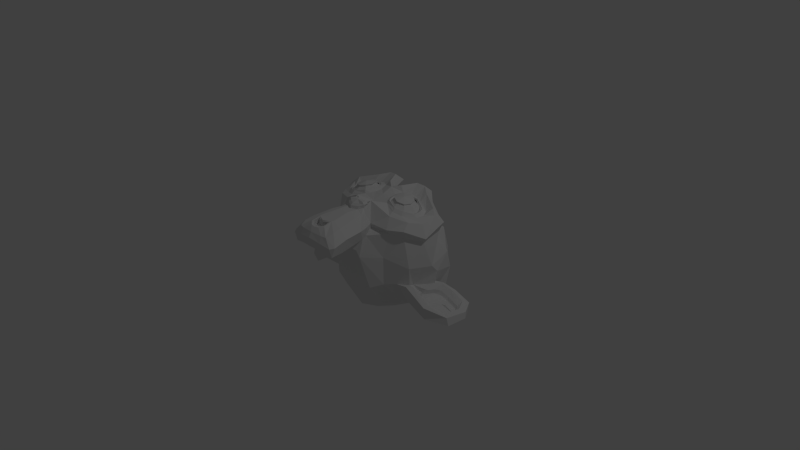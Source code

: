 # Source: monkey_with_bones_y_up.blend  (saved by Blender 2.69.0; exported with 4.5.12 LTS)
import bpy
from mathutils import Matrix  # noqa: F401  (used for matrix-valued properties, if any)

bpy.ops.wm.read_factory_settings(use_empty=True)
scene = bpy.context.scene
scene.name = 'Scene'

# ---- collections
col_collection_1 = bpy.data.collections.new('Collection 1'); scene.collection.children.link(col_collection_1)

# ---- world
world_world = bpy.data.worlds.new('World'); scene.world = world_world
world_world.color = (0.05088, 0.05088, 0.05088)
world_world.use_sun_shadow = False
world_world.sun_shadow_jitter_overblur = 0.0
world_world.cycles.sampling_method = 'MANUAL'
world_world.cycles.sample_map_resolution = 256

# ---- cameras
cam_camera = bpy.data.cameras.new('Camera')
cam_camera.clip_end = 100.0
cam_camera.lens = 35.0
cam_camera.sensor_width = 32.0
cam_camera.sensor_height = 18.0
cam_camera.ortho_scale = 7.314
cam_camera.dof.focus_distance = 0.0
cam_camera.dof.aperture_fstop = 128.0

# ---- lights
light_lamp = bpy.data.lights.new('Lamp', 'POINT')
light_lamp.transmission_factor = 0.0
light_lamp.cutoff_distance = 30.0
light_lamp.energy = 100.0
light_lamp.shadow_buffer_clip_start = 1.001
light_lamp.shadow_soft_size = 0.1
light_lamp.shadow_maximum_resolution = 0.006
light_lamp.use_absolute_resolution = True
light_lamp.cycles.use_multiple_importance_sampling = False

# ---- meshes
me_suzanne = bpy.data.meshes.new('Suzanne')
me_suzanne.from_pydata([(0.4375, 0.1367, 0.7942), (-0.4375, 0.1367, 0.7942), (0.5, 0.06643, 0.7161), (-0.5, 0.06643, 0.7161), (0.5469, 0.02737, 0.6067), (-0.5469, 0.02737, 0.6067), (0.3516, -0.05076, 0.6458), (-0.3516, -0.05076, 0.6458), (0.3516, 0.003932, 0.7473), (-0.3516, 0.003932, 0.7473), (0.3516, 0.1055, 0.8098), (-0.3516, 0.1055, 0.8098), (0.2734, 0.1367, 0.8255), (-0.2734, 0.1367, 0.8255), (0.2031, 0.06643, 0.7708), (-0.2031, 0.06643, 0.7708), (0.1562, 0.02737, 0.677), (-0.1562, 0.02737, 0.677), (0.07812, 0.2149, 0.6848), (-0.07812, 0.2149, 0.6848), (0.1406, 0.2149, 0.7708), (-0.1406, 0.2149, 0.7708), (0.2422, 0.2149, 0.8255), (-0.2422, 0.2149, 0.8255), (0.2734, 0.3008, 0.8255), (-0.2734, 0.3008, 0.8255), (0.2031, 0.3633, 0.7708), (-0.2031, 0.3633, 0.7708), (0.1562, 0.4102, 0.677), (-0.1562, 0.4102, 0.677), (0.3516, 0.4883, 0.6458), (-0.3516, 0.4883, 0.6458), (0.3516, 0.4258, 0.7473), (-0.3516, 0.4258, 0.7473), (0.3516, 0.3321, 0.8098), (-0.3516, 0.3321, 0.8098), (0.4375, 0.3008, 0.7942), (-0.4375, 0.3008, 0.7942), (0.5, 0.3633, 0.7161), (-0.5, 0.3633, 0.7161), (0.5469, 0.4102, 0.6067), (-0.5469, 0.4102, 0.6067), (0.625, 0.2149, 0.5911), (-0.625, 0.2149, 0.5911), (0.5625, 0.2149, 0.7005), (-0.5625, 0.2149, 0.7005), (0.4688, 0.2149, 0.7864), (-0.4688, 0.2149, 0.7864), (0.4766, 0.2149, 0.802), (-0.4766, 0.2149, 0.802), (0.4453, 0.3086, 0.8098), (-0.4453, 0.3086, 0.8098), (0.3516, 0.3477, 0.8333), (-0.3516, 0.3477, 0.8333), (0.2656, 0.3086, 0.8489), (-0.2656, 0.3086, 0.8489), (0.2266, 0.2149, 0.8489), (-0.2266, 0.2149, 0.8489), (0.2656, 0.1289, 0.8489), (-0.2656, 0.1289, 0.8489), (0.3516, 0.2149, 0.8567), (-0.3516, 0.2149, 0.8567), (0.3516, 0.08987, 0.8333), (-0.3516, 0.08987, 0.8333), (0.4453, 0.1289, 0.8098), (-0.4453, 0.1289, 0.8098), (-8.683e-17, 0.4024, 0.7708), (-8.683e-17, 0.3242, 0.8489), (-8.683e-17, -0.707, 0.763), (-8.683e-17, -0.3476, 0.8098), (-8.683e-17, -0.2148, 0.8255), (-8.683e-17, -0.8008, 0.7473), (-8.683e-17, 0.3789, 0.6302), (-8.683e-17, 0.543, 0.5989), (-8.683e-17, 0.8711, -0.5183), (-8.683e-17, 0.5352, -0.823), (-8.683e-17, 0.04299, -0.7995), (-8.683e-17, -0.4101, -0.323), (0.2031, -0.2148, 0.5911), (-0.2031, -0.2148, 0.5911), (0.3125, -0.4648, 0.5989), (-0.3125, -0.4648, 0.5989), (0.3516, -0.7226, 0.5989), (-0.3516, -0.7226, 0.5989), (0.3672, -0.9179, 0.5598), (-0.3672, -0.9179, 0.5598), (0.3281, -0.9726, 0.552), (-0.3281, -0.9726, 0.552), (0.1797, -0.9961, 0.5833), (-0.1797, -0.9961, 0.5833), (-8.683e-17, -1.012, 0.6067), (0.4375, -0.1679, 0.5598), (-0.4375, -0.1679, 0.5598), (0.6328, -0.06638, 0.5677), (-0.6328, -0.06638, 0.5677), (0.8281, 0.1211, 0.4739), (-0.8281, 0.1211, 0.4739), (0.8594, 0.4024, 0.6223), (-0.8594, 0.4024, 0.6223), (0.7109, 0.4571, 0.6536), (-0.7109, 0.4571, 0.6536), (0.4922, 0.5742, 0.7161), (-0.4922, 0.5742, 0.7161), (0.3203, 0.7305, 0.763), (-0.3203, 0.7305, 0.763), (0.1562, 0.6914, 0.7864), (-0.1562, 0.6914, 0.7864), (0.0625, 0.4649, 0.7786), (-0.0625, 0.4649, 0.7786), (0.1641, 0.3867, 0.802), (-0.1641, 0.3867, 0.802), (0.125, 0.2774, 0.7942), (-0.125, 0.2774, 0.7942), (0.2031, 0.06643, 0.7708), (-0.2031, 0.06643, 0.7708), (0.375, -0.01169, 0.7317), (-0.375, -0.01169, 0.7317), (0.4922, 0.03518, 0.7005), (-0.4922, 0.03518, 0.7005), (0.625, 0.1602, 0.677), (-0.625, 0.1602, 0.677), (0.6406, 0.2696, 0.677), (-0.6406, 0.2696, 0.677), (0.6016, 0.3477, 0.6927), (-0.6016, 0.3477, 0.6927), (0.4297, 0.4102, 0.7473), (-0.4297, 0.4102, 0.7473), (0.25, 0.4414, 0.7864), (-0.25, 0.4414, 0.7864), (-8.683e-17, -0.7929, 0.763), (0.1094, -0.7461, 0.763), (-0.1094, -0.7461, 0.763), (0.1172, -0.8633, 0.7395), (-0.1172, -0.8633, 0.7395), (0.0625, -0.9101, 0.7239), (-0.0625, -0.9101, 0.7239), (-8.683e-17, -0.9179, 0.7161), (-8.683e-17, -0.2226, 0.7786), (-8.683e-17, -0.1679, 0.7708), (0.1016, -0.1758, 0.7708), (-0.1016, -0.1758, 0.7708), (0.125, -0.2539, 0.7786), (-0.125, -0.2539, 0.7786), (0.08594, -0.3164, 0.7708), (-0.08594, -0.3164, 0.7708), (0.3984, -0.07419, 0.7005), (-0.3984, -0.07419, 0.7005), (0.6172, 0.02737, 0.6536), (-0.6172, 0.02737, 0.6536), (0.7266, 0.1758, 0.6302), (-0.7266, 0.1758, 0.6302), (0.7422, 0.3477, 0.6848), (-0.7422, 0.3477, 0.6848), (0.6875, 0.3867, 0.7552), (-0.6875, 0.3867, 0.7552), (0.4375, 0.5196, 0.8255), (-0.4375, 0.5196, 0.8255), (0.3125, 0.6133, 0.8645), (-0.3125, 0.6133, 0.8645), (0.2031, 0.5899, 0.8802), (-0.2031, 0.5899, 0.8802), (0.1016, 0.4024, 0.8723), (-0.1016, 0.4024, 0.8723), (0.125, -0.1289, 0.8411), (-0.125, -0.1289, 0.8411), (0.2109, -0.4726, 0.7395), (-0.2109, -0.4726, 0.7395), (0.25, -0.7304, 0.7161), (-0.25, -0.7304, 0.7161), (0.2656, -0.8476, 0.6927), (-0.2656, -0.8476, 0.6927), (0.2344, -0.9414, 0.6614), (-0.2344, -0.9414, 0.6614), (0.1641, -0.957, 0.6614), (-0.1641, -0.957, 0.6614), (-8.683e-17, -0.9726, 0.6692), (-8.683e-17, 0.01956, 0.7552), (-8.683e-17, 0.1836, 0.7942), (0.3281, 0.4492, 0.7708), (-0.3281, 0.4492, 0.7708), (0.1641, 0.1133, 0.7786), (-0.1641, 0.1133, 0.7786), (0.1328, 0.1836, 0.7864), (-0.1328, 0.1836, 0.7864), (0.1172, -0.7148, 0.763), (-0.1172, -0.7148, 0.763), (0.07812, -0.4726, 0.7786), (-0.07812, -0.4726, 0.7786), (-8.683e-17, -0.4726, 0.7786), (-8.683e-17, -0.3554, 0.7708), (0.09375, -0.3008, 0.8098), (-0.09375, -0.3008, 0.8098), (0.1328, -0.2539, 0.8255), (-0.1328, -0.2539, 0.8255), (0.1094, -0.1601, 0.8098), (-0.1094, -0.1601, 0.8098), (0.03906, -0.1523, 0.8098), (-0.03906, -0.1523, 0.8098), (-8.683e-17, -0.2304, 0.8567), (0.04688, -0.1758, 0.8411), (-0.04688, -0.1758, 0.8411), (0.09375, -0.1836, 0.8411), (-0.09375, -0.1836, 0.8411), (0.1094, -0.2539, 0.8567), (-0.1094, -0.2539, 0.8567), (0.07812, -0.2773, 0.8333), (-0.07812, -0.2773, 0.8333), (-8.683e-17, -0.3164, 0.8333), (0.2578, -0.3398, 0.5833), (-0.2578, -0.3398, 0.5833), (0.1641, -0.2695, 0.7395), (-0.1641, -0.2695, 0.7395), (0.1797, -0.3398, 0.7395), (-0.1797, -0.3398, 0.7395), (0.2344, -0.2773, 0.5833), (-0.2344, -0.2773, 0.5833), (-8.683e-17, -0.9023, 0.7161), (0.04688, -0.8945, 0.7161), (-0.04688, -0.8945, 0.7161), (0.09375, -0.8476, 0.7395), (-0.09375, -0.8476, 0.7395), (0.09375, -0.7695, 0.7552), (-0.09375, -0.7695, 0.7552), (-8.683e-17, -0.8086, 0.6848), (0.09375, -0.7773, 0.6927), (-0.09375, -0.7773, 0.6927), (0.09375, -0.8398, 0.6692), (-0.09375, -0.8398, 0.6692), (0.04688, -0.8789, 0.6614), (-0.04688, -0.8789, 0.6614), (-8.683e-17, -0.8867, 0.6614), (0.1719, 0.1914, 0.8098), (-0.1719, 0.1914, 0.8098), (0.1875, 0.1289, 0.802), (-0.1875, 0.1289, 0.802), (0.3359, 0.4024, 0.7864), (-0.3359, 0.4024, 0.7864), (0.2734, 0.3946, 0.802), (-0.2734, 0.3946, 0.802), (0.4219, 0.3711, 0.802), (-0.4219, 0.3711, 0.802), (0.5625, 0.3242, 0.7239), (-0.5625, 0.3242, 0.7239), (0.5859, 0.2617, 0.7161), (-0.5859, 0.2617, 0.7161), (0.5781, 0.168, 0.7083), (-0.5781, 0.168, 0.7083), (0.4766, 0.07424, 0.7473), (-0.4766, 0.07424, 0.7473), (0.375, 0.03518, 0.7708), (-0.375, 0.03518, 0.7708), (0.2266, 0.08206, 0.8098), (-0.2266, 0.08206, 0.8098), (0.1797, 0.2696, 0.8098), (-0.1797, 0.2696, 0.8098), (0.2109, 0.3477, 0.8098), (-0.2109, 0.3477, 0.8098), (0.2344, 0.3321, 0.7864), (-0.2344, 0.3321, 0.7864), (0.1953, 0.2696, 0.7864), (-0.1953, 0.2696, 0.7864), (0.2422, 0.09768, 0.7864), (-0.2422, 0.09768, 0.7864), (0.375, 0.05862, 0.7552), (-0.375, 0.05862, 0.7552), (0.4609, 0.08987, 0.7317), (-0.4609, 0.08987, 0.7317), (0.5469, 0.1836, 0.7005), (-0.5469, 0.1836, 0.7005), (0.5547, 0.2539, 0.7005), (-0.5547, 0.2539, 0.7005), (0.5312, 0.3086, 0.7083), (-0.5312, 0.3086, 0.7083), (0.4141, 0.3633, 0.7786), (-0.4141, 0.3633, 0.7786), (0.2812, 0.3711, 0.7942), (-0.2812, 0.3711, 0.7942), (0.3359, 0.3789, 0.7786), (-0.3359, 0.3789, 0.7786), (0.2031, 0.1446, 0.7786), (-0.2031, 0.1446, 0.7786), (0.1953, 0.1992, 0.7786), (-0.1953, 0.1992, 0.7786), (0.1094, 0.4336, 0.638), (-0.1094, 0.4336, 0.638), (0.1953, 0.6367, 0.6458), (-0.1953, 0.6367, 0.6458), (0.3359, 0.6602, 0.6223), (-0.3359, 0.6602, 0.6223), (0.4844, 0.5274, 0.5833), (-0.4844, 0.5274, 0.5833), (0.6797, 0.4258, 0.5208), (-0.6797, 0.4258, 0.5208), (0.7969, 0.3789, 0.4895), (-0.7969, 0.3789, 0.4895), (0.7734, 0.1367, 0.4036), (-0.7734, 0.1367, 0.4036), (0.6016, -0.02732, 0.4427), (-0.6016, -0.02732, 0.4427), (0.4375, -0.1211, 0.4973), (-0.4375, -0.1211, 0.4973), (-8.683e-17, 0.8711, 0.3177), (-8.683e-17, 0.9571, -0.04953), (-8.683e-17, -0.2226, -0.6433), (-8.683e-17, -0.4883, 0.2161), (-8.683e-17, -1.004, 0.4895), (-8.683e-17, -0.832, 0.3723), (-8.683e-17, -0.5976, 0.3489), (-8.683e-17, -0.5117, 0.3098), (0.8516, 0.2071, 0.08329), (-0.8516, 0.2071, 0.08329), (0.8594, 0.293, -0.01828), (-0.8594, 0.293, -0.01828), (0.7734, 0.2383, -0.4089), (-0.7734, 0.2383, -0.4089), (0.4609, 0.4102, -0.6745), (-0.4609, 0.4102, -0.6745), (0.7344, -0.07419, 0.09891), (-0.7344, -0.07419, 0.09891), (0.5938, -0.1523, -0.1355), (-0.5938, -0.1523, -0.1355), (0.6406, -0.03513, -0.4011), (-0.6406, -0.03513, -0.4011), (0.3359, 0.02737, -0.6355), (-0.3359, 0.02737, -0.6355), (0.2344, -0.3789, 0.4348), (-0.2344, -0.3789, 0.4348), (0.1797, -0.4414, 0.2864), (-0.1797, -0.4414, 0.2864), (0.2891, -0.7383, 0.4114), (-0.2891, -0.7383, 0.4114), (0.25, -0.5273, 0.4192), (-0.25, -0.5273, 0.4192), (0.3281, -0.9414, 0.427), (-0.3281, -0.9414, 0.427), (0.1406, -0.7851, 0.3958), (-0.1406, -0.7851, 0.3958), (0.125, -0.5664, 0.388), (-0.125, -0.5664, 0.388), (0.1641, -0.9726, 0.4661), (-0.1641, -0.9726, 0.4661), (0.2188, -0.3086, 0.4583), (-0.2188, -0.3086, 0.4583), (0.2109, -0.2539, 0.4973), (-0.2109, -0.2539, 0.4973), (0.2031, -0.1992, 0.5286), (-0.2031, -0.1992, 0.5286), (0.2109, -0.4179, 0.1927), (-0.2109, -0.4179, 0.1927), (0.2969, -0.3398, -0.237), (-0.2969, -0.3398, -0.237), (0.3438, -0.1758, -0.5105), (-0.3438, -0.1758, -0.5105), (0.4531, 0.8399, -0.3542), (-0.4531, 0.8399, -0.3542), (0.4531, 0.9024, -0.04171), (-0.4531, 0.9024, -0.04171), (0.4531, 0.8242, 0.263), (-0.4531, 0.8242, 0.263), (0.4609, 0.4961, 0.4583), (-0.4609, 0.4961, 0.4583), (0.7266, 0.3789, 0.3645), (-0.7266, 0.3789, 0.3645), (0.6328, 0.4258, 0.3098), (-0.6328, 0.4258, 0.3098), (0.6406, 0.6758, 0.08329), (-0.6406, 0.6758, 0.08329), (0.7969, 0.5352, 0.1536), (-0.7969, 0.5352, 0.1536), (0.7969, 0.5899, -0.08859), (-0.7969, 0.5899, -0.08859), (0.6406, 0.7227, -0.1667), (-0.6406, 0.7227, -0.1667), (0.6406, 0.6524, -0.4167), (-0.6406, 0.6524, -0.4167), (0.7969, 0.5117, -0.3308), (-0.7969, 0.5117, -0.3308), (0.6172, 0.3008, -0.5573), (-0.6172, 0.3008, -0.5573), (0.4844, -0.003881, -0.5183), (-0.4844, -0.003881, -0.5183), (0.8203, 0.3008, -0.1745), (-0.8203, 0.3008, -0.1745), (0.4062, -0.1992, 0.177), (-0.4062, -0.1992, 0.177), (0.4297, -0.2226, -0.1823), (-0.4297, -0.2226, -0.1823), (0.8906, 0.3789, -0.2058), (-0.8906, 0.3789, -0.2058), (0.7734, -0.1679, -0.0964), (-0.7734, -0.1679, -0.0964), (1.039, -0.1289, -0.2995), (-1.039, -0.1289, -0.2995), (1.281, 0.02737, -0.4011), (-1.281, 0.02737, -0.4011), (1.352, 0.293, -0.3933), (-1.352, 0.293, -0.3933), (1.234, 0.4805, -0.3933), (-1.234, 0.4805, -0.3933), (1.023, 0.4492, -0.2839), (-1.023, 0.4492, -0.2839), (1.016, 0.3867, -0.2605), (-1.016, 0.3867, -0.2605), (1.188, 0.4102, -0.362), (-1.188, 0.4102, -0.362), (1.266, 0.2617, -0.3777), (-1.266, 0.2617, -0.3777), (1.211, 0.05081, -0.3777), (-1.211, 0.05081, -0.3777), (1.031, -0.06638, -0.2761), (-1.031, -0.06638, -0.2761), (0.8281, -0.09763, -0.1042), (-0.8281, -0.09763, -0.1042), (0.9219, 0.3321, -0.1902), (-0.9219, 0.3321, -0.1902), (0.9453, 0.2774, -0.2605), (-0.9453, 0.2774, -0.2605), (0.8828, -0.05076, -0.1823), (-0.8828, -0.05076, -0.1823), (1.039, -0.02732, -0.3386), (-1.039, -0.02732, -0.3386), (1.188, 0.06643, -0.4167), (-1.188, 0.06643, -0.4167), (1.234, 0.2227, -0.4167), (-1.234, 0.2227, -0.4167), (1.172, 0.3321, -0.4089), (-1.172, 0.3321, -0.4089), (1.023, 0.3164, -0.3308), (-1.023, 0.3164, -0.3308), (0.8438, 0.2617, -0.1823), (-0.8438, 0.2617, -0.1823), (0.8359, 0.1446, -0.2448), (-0.8359, 0.1446, -0.2448), (0.7578, 0.06643, -0.2448), (-0.7578, 0.06643, -0.2448), (0.8203, 0.05862, -0.2448), (-0.8203, 0.05862, -0.2448), (0.8438, -0.01169, -0.2448), (-0.8438, -0.01169, -0.2448), (0.8125, -0.04294, -0.2448), (-0.8125, -0.04294, -0.2448), (0.7266, -0.02732, -0.04171), (-0.7266, -0.02732, -0.04171), (0.7188, -0.05076, -0.1433), (-0.7188, -0.05076, -0.1433), (0.7188, 0.01174, -0.1589), (-0.7188, 0.01174, -0.1589), (0.7969, 0.1758, -0.1823), (-0.7969, 0.1758, -0.1823), (0.8906, 0.2149, -0.237), (-0.8906, 0.2149, -0.237), (0.8906, 0.2071, -0.2917), (-0.8906, 0.2071, -0.2917), (0.8125, -0.04294, -0.2917), (-0.8125, -0.04294, -0.2917), (0.8516, -0.01169, -0.2917), (-0.8516, -0.01169, -0.2917), (0.8281, 0.05081, -0.2917), (-0.8281, 0.05081, -0.2917), (0.7656, 0.06643, -0.2917), (-0.7656, 0.06643, -0.2917), (0.8438, 0.1446, -0.2917), (-0.8438, 0.1446, -0.2917), (1.039, 0.3008, -0.3855), (-1.039, 0.3008, -0.3855), (1.188, 0.3164, -0.4558), (-1.188, 0.3164, -0.4558), (1.258, 0.2149, -0.4636), (-1.258, 0.2149, -0.4636), (1.211, 0.05862, -0.4558), (-1.211, 0.05862, -0.4558), (1.047, -0.02732, -0.3933), (-1.047, -0.02732, -0.3933), (0.8828, -0.04294, -0.237), (-0.8828, -0.04294, -0.237), (0.9531, 0.2617, -0.3152), (-0.9531, 0.2617, -0.3152), (0.8906, 0.08206, -0.2995), (-0.8906, 0.08206, -0.2995), (0.9375, 0.03518, -0.3073), (-0.9375, 0.03518, -0.3073), (1.0, 0.09768, -0.3386), (-1.0, 0.09768, -0.3386), (0.9609, 0.1446, -0.323), (-0.9609, 0.1446, -0.323), (1.016, 0.2071, -0.3464), (-1.016, 0.2071, -0.3464), (1.055, 0.1602, -0.3542), (-1.055, 0.1602, -0.3542), (1.109, 0.1836, -0.362), (-1.109, 0.1836, -0.362), (1.086, 0.2461, -0.362), (-1.086, 0.2461, -0.362), (1.023, 0.4102, -0.4558), (-1.023, 0.4102, -0.4558), (1.25, 0.4414, -0.5183), (-1.25, 0.4414, -0.5183), (1.367, 0.2696, -0.4714), (-1.367, 0.2696, -0.4714), (1.312, 0.02737, -0.5027), (-1.312, 0.02737, -0.5027), (1.039, -0.1133, -0.4636), (-1.039, -0.1133, -0.4636), (0.7891, -0.1523, -0.2995), (-0.7891, -0.1523, -0.2995), (0.8594, 0.3555, -0.3542), (-0.8594, 0.3555, -0.3542)], [], [(46, 0, 2, 44), (3, 1, 47, 45), (44, 2, 4, 42), (5, 3, 45, 43), (2, 8, 6, 4), (7, 9, 3, 5), (0, 10, 8, 2), (9, 11, 1, 3), (10, 12, 14, 8), (15, 13, 11, 9), (8, 14, 16, 6), (17, 15, 9, 7), (14, 20, 18, 16), (19, 21, 15, 17), (12, 22, 20, 14), (21, 23, 13, 15), (22, 24, 26, 20), (27, 25, 23, 21), (20, 26, 28, 18), (29, 27, 21, 19), (26, 32, 30, 28), (31, 33, 27, 29), (24, 34, 32, 26), (33, 35, 25, 27), (34, 36, 38, 32), (39, 37, 35, 33), (32, 38, 40, 30), (41, 39, 33, 31), (38, 44, 42, 40), (43, 45, 39, 41), (36, 46, 44, 38), (45, 47, 37, 39), (46, 36, 50, 48), (51, 37, 47, 49), (36, 34, 52, 50), (53, 35, 37, 51), (34, 24, 54, 52), (55, 25, 35, 53), (24, 22, 56, 54), (57, 23, 25, 55), (22, 12, 58, 56), (59, 13, 23, 57), (12, 10, 62, 58), (63, 11, 13, 59), (10, 0, 64, 62), (65, 1, 11, 63), (0, 46, 48, 64), (49, 47, 1, 65), (60, 64, 48), (49, 65, 61), (62, 64, 60), (61, 65, 63), (60, 58, 62), (63, 59, 61), (60, 56, 58), (59, 57, 61), (60, 54, 56), (57, 55, 61), (60, 52, 54), (55, 53, 61), (60, 50, 52), (53, 51, 61), (60, 48, 50), (51, 49, 61), (88, 173, 175, 90), (175, 174, 89, 90), (86, 171, 173, 88), (174, 172, 87, 89), (84, 169, 171, 86), (172, 170, 85, 87), (82, 167, 169, 84), (170, 168, 83, 85), (80, 165, 167, 82), (168, 166, 81, 83), (78, 91, 145, 163), (146, 92, 79, 164), (91, 93, 147, 145), (148, 94, 92, 146), (93, 95, 149, 147), (150, 96, 94, 148), (95, 97, 151, 149), (152, 98, 96, 150), (97, 99, 153, 151), (154, 100, 98, 152), (99, 101, 155, 153), (156, 102, 100, 154), (101, 103, 157, 155), (158, 104, 102, 156), (103, 105, 159, 157), (160, 106, 104, 158), (105, 107, 161, 159), (162, 108, 106, 160), (107, 66, 67, 161), (67, 66, 108, 162), (109, 127, 159, 161), (160, 128, 110, 162), (127, 178, 157, 159), (158, 179, 128, 160), (125, 155, 157, 178), (158, 156, 126, 179), (123, 153, 155, 125), (156, 154, 124, 126), (121, 151, 153, 123), (154, 152, 122, 124), (119, 149, 151, 121), (152, 150, 120, 122), (117, 147, 149, 119), (150, 148, 118, 120), (115, 145, 147, 117), (148, 146, 116, 118), (113, 163, 145, 115), (146, 164, 114, 116), (113, 180, 176, 163), (176, 181, 114, 164), (109, 161, 67, 111), (67, 162, 110, 112), (111, 67, 177, 182), (177, 67, 112, 183), (176, 180, 182, 177), (183, 181, 176, 177), (134, 136, 175, 173), (175, 136, 135, 174), (132, 134, 173, 171), (174, 135, 133, 172), (130, 132, 171, 169), (172, 133, 131, 170), (165, 186, 184, 167), (185, 187, 166, 168), (130, 169, 167, 184), (168, 170, 131, 185), (143, 189, 188, 186), (188, 189, 144, 187), (184, 186, 188, 68), (188, 187, 185, 68), (129, 130, 184, 68), (185, 131, 129, 68), (141, 192, 190, 143), (191, 193, 142, 144), (139, 194, 192, 141), (193, 195, 140, 142), (138, 196, 194, 139), (195, 197, 138, 140), (137, 70, 196, 138), (197, 70, 137, 138), (189, 143, 190, 69), (191, 144, 189, 69), (69, 190, 205, 207), (206, 191, 69, 207), (70, 198, 199, 196), (200, 198, 70, 197), (196, 199, 201, 194), (202, 200, 197, 195), (194, 201, 203, 192), (204, 202, 195, 193), (192, 203, 205, 190), (206, 204, 193, 191), (198, 203, 201, 199), (202, 204, 198, 200), (198, 207, 205, 203), (206, 207, 198, 204), (138, 139, 163, 176), (164, 140, 138, 176), (139, 141, 210, 163), (211, 142, 140, 164), (141, 143, 212, 210), (213, 144, 142, 211), (143, 186, 165, 212), (166, 187, 144, 213), (80, 208, 212, 165), (213, 209, 81, 166), (208, 214, 210, 212), (211, 215, 209, 213), (78, 163, 210, 214), (211, 164, 79, 215), (130, 129, 71, 221), (71, 129, 131, 222), (132, 130, 221, 219), (222, 131, 133, 220), (134, 132, 219, 217), (220, 133, 135, 218), (136, 134, 217, 216), (218, 135, 136, 216), (216, 217, 228, 230), (229, 218, 216, 230), (217, 219, 226, 228), (227, 220, 218, 229), (219, 221, 224, 226), (225, 222, 220, 227), (221, 71, 223, 224), (223, 71, 222, 225), (223, 230, 228, 224), (229, 230, 223, 225), (224, 228, 226), (227, 229, 225), (182, 180, 233, 231), (234, 181, 183, 232), (111, 182, 231, 253), (232, 183, 112, 254), (109, 111, 253, 255), (254, 112, 110, 256), (180, 113, 251, 233), (252, 114, 181, 234), (113, 115, 249, 251), (250, 116, 114, 252), (115, 117, 247, 249), (248, 118, 116, 250), (117, 119, 245, 247), (246, 120, 118, 248), (119, 121, 243, 245), (244, 122, 120, 246), (121, 123, 241, 243), (242, 124, 122, 244), (123, 125, 239, 241), (240, 126, 124, 242), (125, 178, 235, 239), (236, 179, 126, 240), (178, 127, 237, 235), (238, 128, 179, 236), (127, 109, 255, 237), (256, 110, 128, 238), (237, 255, 257, 275), (258, 256, 238, 276), (235, 237, 275, 277), (276, 238, 236, 278), (239, 235, 277, 273), (278, 236, 240, 274), (241, 239, 273, 271), (274, 240, 242, 272), (243, 241, 271, 269), (272, 242, 244, 270), (245, 243, 269, 267), (270, 244, 246, 268), (247, 245, 267, 265), (268, 246, 248, 266), (249, 247, 265, 263), (266, 248, 250, 264), (251, 249, 263, 261), (264, 250, 252, 262), (233, 251, 261, 279), (262, 252, 234, 280), (255, 253, 259, 257), (260, 254, 256, 258), (253, 231, 281, 259), (282, 232, 254, 260), (231, 233, 279, 281), (280, 234, 232, 282), (66, 107, 283, 72), (284, 108, 66, 72), (107, 105, 285, 283), (286, 106, 108, 284), (105, 103, 287, 285), (288, 104, 106, 286), (103, 101, 289, 287), (290, 102, 104, 288), (101, 99, 291, 289), (292, 100, 102, 290), (99, 97, 293, 291), (294, 98, 100, 292), (97, 95, 295, 293), (296, 96, 98, 294), (95, 93, 297, 295), (298, 94, 96, 296), (93, 91, 299, 297), (300, 92, 94, 298), (307, 308, 327, 337), (328, 308, 307, 338), (306, 307, 337, 335), (338, 307, 306, 336), (305, 306, 335, 339), (336, 306, 305, 340), (88, 90, 305, 339), (305, 90, 89, 340), (86, 88, 339, 333), (340, 89, 87, 334), (84, 86, 333, 329), (334, 87, 85, 330), (82, 84, 329, 331), (330, 85, 83, 332), (329, 335, 337, 331), (338, 336, 330, 332), (329, 333, 339, 335), (340, 334, 330, 336), (325, 331, 337, 327), (338, 332, 326, 328), (80, 82, 331, 325), (332, 83, 81, 326), (208, 341, 343, 214), (344, 342, 209, 215), (80, 325, 341, 208), (342, 326, 81, 209), (78, 214, 343, 345), (344, 215, 79, 346), (78, 345, 299, 91), (300, 346, 79, 92), (76, 323, 351, 303), (352, 324, 76, 303), (303, 351, 349, 77), (350, 352, 303, 77), (77, 349, 347, 304), (348, 350, 77, 304), (304, 347, 327, 308), (328, 348, 304, 308), (325, 327, 347, 341), (348, 328, 326, 342), (295, 297, 317, 309), (318, 298, 296, 310), (75, 315, 323, 76), (324, 316, 75, 76), (301, 357, 355, 302), (356, 358, 301, 302), (302, 355, 353, 74), (354, 356, 302, 74), (74, 353, 315, 75), (316, 354, 74, 75), (291, 293, 361, 363), (362, 294, 292, 364), (363, 361, 367, 365), (368, 362, 364, 366), (365, 367, 369, 371), (370, 368, 366, 372), (371, 369, 375, 373), (376, 370, 372, 374), (313, 377, 373, 375), (374, 378, 314, 376), (315, 353, 373, 377), (374, 354, 316, 378), (353, 355, 371, 373), (372, 356, 354, 374), (355, 357, 365, 371), (366, 358, 356, 372), (357, 359, 363, 365), (364, 360, 358, 366), (289, 291, 363, 359), (364, 292, 290, 360), (73, 359, 357, 301), (358, 360, 73, 301), (283, 285, 287, 289), (288, 286, 284, 290), (283, 289, 359, 73), (360, 290, 284, 73), (72, 283, 73), (73, 284, 72), (293, 295, 309, 361), (310, 296, 294, 362), (309, 311, 367, 361), (368, 312, 310, 362), (311, 381, 369, 367), (370, 382, 312, 368), (313, 375, 369, 381), (370, 376, 314, 382), (347, 349, 385, 383), (386, 350, 348, 384), (317, 383, 385, 319), (386, 384, 318, 320), (297, 299, 383, 317), (384, 300, 298, 318), (299, 343, 341, 383), (342, 344, 300, 384), (341, 347, 383), (384, 348, 342), (299, 345, 343), (344, 346, 300), (313, 321, 379, 377), (380, 322, 314, 378), (315, 377, 379, 323), (380, 378, 316, 324), (319, 385, 379, 321), (380, 386, 320, 322), (349, 351, 379, 385), (380, 352, 350, 386), (323, 379, 351), (352, 380, 324), (399, 387, 413, 401), (414, 388, 400, 402), (399, 401, 403, 397), (404, 402, 400, 398), (397, 403, 405, 395), (406, 404, 398, 396), (395, 405, 407, 393), (408, 406, 396, 394), (393, 407, 409, 391), (410, 408, 394, 392), (391, 409, 411, 389), (412, 410, 392, 390), (409, 419, 417, 411), (418, 420, 410, 412), (407, 421, 419, 409), (420, 422, 408, 410), (405, 423, 421, 407), (422, 424, 406, 408), (403, 425, 423, 405), (424, 426, 404, 406), (401, 427, 425, 403), (426, 428, 402, 404), (401, 413, 415, 427), (416, 414, 402, 428), (317, 319, 443, 441), (444, 320, 318, 442), (319, 389, 411, 443), (412, 390, 320, 444), (309, 317, 441, 311), (442, 318, 310, 312), (381, 429, 413, 387), (414, 430, 382, 388), (411, 417, 439, 443), (440, 418, 412, 444), (437, 445, 443, 439), (444, 446, 438, 440), (433, 445, 437, 435), (438, 446, 434, 436), (431, 447, 445, 433), (446, 448, 432, 434), (429, 447, 431, 449), (432, 448, 430, 450), (413, 429, 449, 415), (450, 430, 414, 416), (311, 447, 429, 381), (430, 448, 312, 382), (311, 441, 445, 447), (446, 442, 312, 448), (441, 443, 445), (446, 444, 442), (415, 449, 451, 475), (452, 450, 416, 476), (449, 431, 461, 451), (462, 432, 450, 452), (431, 433, 459, 461), (460, 434, 432, 462), (433, 435, 457, 459), (458, 436, 434, 460), (435, 437, 455, 457), (456, 438, 436, 458), (437, 439, 453, 455), (454, 440, 438, 456), (439, 417, 473, 453), (474, 418, 440, 454), (427, 415, 475, 463), (476, 416, 428, 464), (425, 427, 463, 465), (464, 428, 426, 466), (423, 425, 465, 467), (466, 426, 424, 468), (421, 423, 467, 469), (468, 424, 422, 470), (419, 421, 469, 471), (470, 422, 420, 472), (417, 419, 471, 473), (472, 420, 418, 474), (457, 455, 479, 477), (480, 456, 458, 478), (477, 479, 481, 483), (482, 480, 478, 484), (483, 481, 487, 485), (488, 482, 484, 486), (485, 487, 489, 491), (490, 488, 486, 492), (463, 475, 485, 491), (486, 476, 464, 492), (451, 483, 485, 475), (486, 484, 452, 476), (451, 461, 477, 483), (478, 462, 452, 484), (457, 477, 461, 459), (462, 478, 458, 460), (453, 473, 479, 455), (480, 474, 454, 456), (471, 481, 479, 473), (480, 482, 472, 474), (469, 487, 481, 471), (482, 488, 470, 472), (467, 489, 487, 469), (488, 490, 468, 470), (465, 491, 489, 467), (490, 492, 466, 468), (463, 491, 465), (466, 492, 464), (391, 389, 503, 501), (504, 390, 392, 502), (393, 391, 501, 499), (502, 392, 394, 500), (395, 393, 499, 497), (500, 394, 396, 498), (397, 395, 497, 495), (498, 396, 398, 496), (399, 397, 495, 493), (496, 398, 400, 494), (387, 399, 493, 505), (494, 400, 388, 506), (493, 501, 503, 505), (504, 502, 494, 506), (493, 495, 499, 501), (500, 496, 494, 502), (495, 497, 499), (500, 498, 496), (313, 381, 387, 505), (388, 382, 314, 506), (313, 505, 503, 321), (504, 506, 314, 322), (319, 321, 503, 389), (504, 322, 320, 390)])
me_suzanne.use_remesh_preserve_volume = False
me_suzanne.use_remesh_preserve_attributes = False
me_suzanne.use_mirror_vertex_groups = False
me_suzanne.update()
arm_armature = bpy.data.armatures.new('Armature')  # bones are not reproduced

# ---- objects
ob_armature = bpy.data.objects.new('Armature', arm_armature)
ob_suzanne = bpy.data.objects.new('Suzanne', me_suzanne)
ob_lamp = bpy.data.objects.new('Lamp', light_lamp)
ob_camera = bpy.data.objects.new('Camera', cam_camera)

# ---- transforms, parenting, visibility, modifiers, constraints
ob_armature.location = (0.0, 0.0, 0.0)
ob_armature.show_in_front = True
ob_armature.lineart.crease_threshold = 0.0
ob_suzanne.location = (0.0, 0.0, 0.0)
ob_suzanne.lineart.crease_threshold = 0.0
_vg = ob_suzanne.vertex_groups.new(name='right_ear')
for _i, _w in zip([2, 4, 38, 40, 91, 93, 95, 97, 99, 101, 117, 119, 121, 123, 125, 147, 149, 151, 153, 155, 241, 245, 271, 295, 297, 299, 309, 311, 313, 314, 317, 319, 320, 321, 322, 323, 351, 359, 361, 363, 367, 369, 379, 381, 382, 383, 385, 387, 388, 389, 390, 391, 392, 393, 394, 395, 396, 397, 398, 399, 400, 401, 402, 403, 404, 405, 406, 407, 408, 409, 410, 411, 412, 413, 414, 415, 416, 417, 418, 419, 420, 421, 422, 423, 424, 425, 426, 427, 428, 429, 430, 431, 432, 433, 434, 435, 436, 437, 438, 439, 440, 443, 444, 445, 446, 447, 448, 449, 450, 451, 452, 453, 454, 455, 456, 457, 458, 459, 460, 461, 462, 463, 464, 465, 466, 467, 468, 469, 470, 471, 472, 473, 474, 475, 476, 477, 478, 479, 480, 481, 482, 483, 484, 485, 486, 487, 488, 489, 490, 491, 492, 493, 494, 495, 496, 497, 498, 499, 500, 501, 502, 503, 504, 505, 506], [0.0, 0.0, 0.0, 0.0, 0.0, 0.0, 0.0, 0.0, 0.0, 0.0, 0.0, 0.0, 0.0, 0.0, 0.0, 0.0, 0.0, 0.0, 0.0, 0.0, 0.0, 0.0, 0.0, 0.0, 0.0, 0.0, 0.0, 0.0, 0.0, 1.0, 0.0, 0.0, 1.0, 0.0, 1.0, 0.0, 0.0, 0.0, 0.0, 0.0, 0.0, 0.0, 0.0, 0.0, 1.0, 0.0, 0.0, 0.0, 1.0, 0.0, 1.0, 0.0, 1.0, 0.0, 1.0, 0.0, 1.0, 0.0, 1.0, 0.0, 1.0, 0.0, 1.0, 0.0, 1.0, 0.0, 1.0, 0.0, 1.0, 0.0, 1.0, 0.0, 1.0, 0.0, 1.0, 0.0, 1.0, 0.0, 1.0, 0.0, 1.0, 0.0, 1.0, 0.0, 1.0, 0.0, 1.0, 0.0, 1.0, 0.0, 1.0, 0.0, 1.0, 0.0, 1.0, 0.0, 1.0, 0.0, 1.0, 0.0, 1.0, 0.0, 1.0, 0.0, 1.0, 0.0, 1.0, 0.0, 1.0, 0.0, 1.0, 0.0, 1.0, 0.0, 1.0, 0.0, 1.0, 0.0, 1.0, 0.0, 1.0, 0.0, 1.0, 0.0, 1.0, 0.0, 1.0, 0.0, 1.0, 0.0, 1.0, 0.0, 1.0, 0.0, 1.0, 0.0, 1.0, 0.0, 1.0, 0.0, 1.0, 0.0, 1.0, 0.0, 1.0, 0.0, 1.0, 0.0, 1.0, 0.0, 1.0, 0.0, 1.0, 0.0, 1.0, 0.0, 1.0, 0.0, 1.0, 0.0, 1.0, 0.0, 1.0, 0.0, 1.0]): _vg.add([_i], _w, 'REPLACE')
_vg = ob_suzanne.vertex_groups.new(name='head')
_vg = ob_suzanne.vertex_groups.new(name='left_ear')
_vg = ob_suzanne.vertex_groups.new(name='Bone.001')
for _i, _w in zip([94, 96, 98, 100, 150, 152, 154, 294, 296, 310, 312, 314, 318, 320, 322, 362, 368, 382, 388, 390, 392, 394, 396, 398, 400, 402, 404, 406, 408, 410, 412, 414, 416, 418, 420, 422, 424, 426, 428, 430, 432, 434, 436, 438, 440, 442, 444, 446, 448, 450, 452, 454, 456, 458, 460, 462, 464, 466, 468, 470, 472, 474, 476, 478, 480, 482, 484, 486, 488, 490, 492, 494, 496, 498, 500, 502, 504, 506], [0.0, 0.0, 0.0, 0.0, 0.0, 0.0, 0.0, 0.0, 0.0, 1.0, 1.0, 1.0, 1.0, 1.0, 1.0, 0.0, 0.0, 1.0, 1.0, 1.0, 1.0, 1.0, 1.0, 1.0, 1.0, 1.0, 1.0, 1.0, 1.0, 1.0, 1.0, 1.0, 1.0, 1.0, 1.0, 1.0, 1.0, 1.0, 1.0, 1.0, 1.0, 1.0, 1.0, 1.0, 1.0, 1.0, 1.0, 1.0, 1.0, 1.0, 1.0, 1.0, 1.0, 1.0, 1.0, 1.0, 1.0, 1.0, 1.0, 1.0, 1.0, 1.0, 1.0, 1.0, 1.0, 1.0, 1.0, 1.0, 1.0, 1.0, 1.0, 1.0, 1.0, 1.0, 1.0, 1.0, 1.0, 1.0]): _vg.add([_i], _w, 'REPLACE')
_vg = ob_suzanne.vertex_groups.new(name='Bone.002')
for _i, _w in zip([93, 95, 97, 99, 291, 293, 295, 297, 309, 311, 313, 317, 319, 321, 367, 369, 375, 381, 387, 389, 391, 393, 395, 397, 399, 401, 403, 405, 407, 409, 411, 413, 415, 417, 419, 421, 423, 425, 427, 429, 431, 433, 435, 437, 439, 441, 443, 445, 447, 449, 451, 453, 455, 457, 459, 461, 463, 465, 467, 469, 471, 473, 475, 477, 479, 481, 483, 485, 487, 489, 491, 493, 495, 497, 499, 501, 503, 505], [0.0, 0.0, 0.0, 0.0, 0.0, 0.0, 0.0, 0.0, 0.0, 0.0, 0.01317, 0.0, 0.0, 0.0, 0.0, 0.0, 3.481e-05, 0.9207, 1.0, 1.0, 1.0, 1.0, 1.0, 1.0, 1.0, 1.0, 1.0, 1.0, 1.0, 1.0, 1.0, 1.0, 1.0, 1.0, 1.0, 1.0, 1.0, 1.0, 1.0, 0.9997, 1.0, 1.0, 1.0, 1.0, 1.0, 0.0, 1.0, 1.0, 1.0, 1.0, 1.0, 1.0, 1.0, 1.0, 1.0, 1.0, 1.0, 1.0, 1.0, 1.0, 1.0, 1.0, 1.0, 1.0, 1.0, 1.0, 1.0, 1.0, 1.0, 1.0, 1.0, 1.0, 1.0, 1.0, 1.0, 1.0, 1.0, 1.0]): _vg.add([_i], _w, 'REPLACE')
_vg = ob_suzanne.vertex_groups.new(name='Bone')
for _i, _w in zip([0, 1, 2, 3, 4, 5, 6, 7, 8, 9, 10, 11, 12, 13, 14, 15, 16, 17, 18, 19, 20, 21, 22, 23, 24, 25, 26, 27, 28, 29, 30, 31, 32, 33, 34, 35, 36, 37, 38, 39, 40, 41, 42, 43, 44, 45, 46, 47, 48, 49, 50, 51, 52, 53, 54, 55, 56, 57, 58, 59, 60, 61, 62, 63, 64, 65, 66, 67, 68, 69, 70, 71, 72, 73, 74, 75, 76, 77, 78, 79, 80, 81, 82, 83, 84, 85, 86, 87, 88, 89, 90, 91, 92, 93, 94, 95, 96, 97, 98, 99, 100, 101, 102, 103, 104, 105, 106, 107, 108, 109, 110, 111, 112, 113, 114, 115, 116, 117, 118, 119, 120, 121, 122, 123, 124, 125, 126, 127, 128, 129, 130, 131, 132, 133, 134, 135, 136, 137, 138, 139, 140, 141, 142, 143, 144, 145, 146, 147, 148, 149, 150, 151, 152, 153, 154, 155, 156, 157, 158, 159, 160, 161, 162, 163, 164, 165, 166, 167, 168, 169, 170, 171, 172, 173, 174, 175, 176, 177, 178, 179, 180, 181, 182, 183, 184, 185, 186, 187, 188, 189, 190, 191, 192, 193, 194, 195, 196, 197, 198, 199, 200, 201, 202, 203, 204, 205, 206, 207, 208, 209, 210, 211, 212, 213, 214, 215, 216, 217, 218, 219, 220, 221, 222, 223, 224, 225, 226, 227, 228, 229, 230, 231, 232, 233, 234, 235, 236, 237, 238, 239, 240, 241, 242, 243, 244, 245, 246, 247, 248, 249, 250, 251, 252, 253, 254, 255, 256, 257, 258, 259, 260, 261, 262, 263, 264, 265, 266, 267, 268, 269, 270, 271, 272, 273, 274, 275, 276, 277, 278, 279, 280, 281, 282, 283, 284, 285, 286, 287, 288, 289, 290, 291, 292, 293, 294, 295, 296, 297, 298, 299, 300, 301, 302, 303, 304, 305, 306, 307, 308, 309, 311, 315, 316, 317, 319, 321, 323, 324, 325, 326, 327, 328, 329, 330, 331, 332, 333, 334, 335, 336, 337, 338, 339, 340, 341, 342, 343, 344, 345, 346, 347, 348, 349, 350, 351, 352, 353, 354, 355, 356, 357, 358, 359, 360, 361, 362, 363, 364, 365, 366, 367, 368, 369, 370, 371, 372, 373, 374, 375, 376, 377, 378, 379, 380, 383, 384, 385, 386, 441], [1.0, 1.0, 1.0, 1.0, 0.0004654, 1.0, 1.0, 1.0, 1.0, 1.0, 1.0, 1.0, 1.0, 1.0, 1.0, 1.0, 1.0, 1.0, 0.001622, 0.01321, 1.0, 1.0, 1.0, 1.0, 1.0, 1.0, 1.0, 1.0, 0.2749, 0.1921, 0.006487, 0.02925, 1.0, 1.0, 1.0, 1.0, 1.0, 1.0, 1.0, 1.0, 1.0, 1.0, 1.0, 1.0, 1.0, 1.0, 1.0, 1.0, 1.0, 1.0, 1.0, 1.0, 1.0, 1.0, 1.0, 1.0, 1.0, 1.0, 1.0, 1.0, 1.0, 1.0, 1.0, 1.0, 1.0, 1.0, 1.0, 1.0, 1.0, 1.0, 1.0, 1.0, 1.0, 1.0, 1.0, 1.0, 1.0, 1.0, 1.0, 1.0, 1.0, 1.0, 1.0, 1.0, 1.0, 1.0, 1.0, 1.0, 1.0, 1.0, 1.0, 1.0, 1.0, 1.0, 1.0, 1.0, 1.0, 1.0, 1.0, 1.0, 1.0, 1.0, 1.0, 1.0, 1.0, 1.0, 1.0, 1.0, 1.0, 1.0, 1.0, 1.0, 1.0, 1.0, 1.0, 1.0, 1.0, 1.0, 1.0, 1.0, 1.0, 1.0, 1.0, 1.0, 1.0, 1.0, 1.0, 1.0, 1.0, 1.0, 1.0, 1.0, 1.0, 1.0, 1.0, 1.0, 1.0, 1.0, 1.0, 1.0, 1.0, 1.0, 1.0, 1.0, 1.0, 1.0, 1.0, 1.0, 1.0, 1.0, 1.0, 1.0, 1.0, 1.0, 1.0, 1.0, 1.0, 1.0, 1.0, 1.0, 1.0, 1.0, 1.0, 1.0, 1.0, 1.0, 1.0, 1.0, 1.0, 1.0, 1.0, 1.0, 1.0, 1.0, 1.0, 1.0, 1.0, 1.0, 1.0, 1.0, 1.0, 1.0, 1.0, 1.0, 1.0, 1.0, 1.0, 1.0, 1.0, 1.0, 1.0, 1.0, 1.0, 1.0, 1.0, 1.0, 1.0, 1.0, 1.0, 1.0, 1.0, 1.0, 1.0, 1.0, 1.0, 1.0, 1.0, 1.0, 1.0, 1.0, 1.0, 1.0, 1.0, 1.0, 1.0, 1.0, 1.0, 1.0, 1.0, 1.0, 1.0, 1.0, 1.0, 1.0, 1.0, 1.0, 1.0, 1.0, 1.0, 1.0, 1.0, 1.0, 1.0, 1.0, 1.0, 1.0, 1.0, 1.0, 1.0, 1.0, 1.0, 1.0, 1.0, 1.0, 1.0, 1.0, 1.0, 1.0, 1.0, 1.0, 1.0, 1.0, 1.0, 1.0, 1.0, 1.0, 1.0, 1.0, 1.0, 1.0, 1.0, 1.0, 1.0, 1.0, 1.0, 1.0, 1.0, 1.0, 1.0, 1.0, 1.0, 1.0, 1.0, 1.0, 1.0, 1.0, 1.0, 1.0, 1.0, 1.0, 1.0, 1.0, 1.0, 1.0, 1.0, 1.0, 1.0, 1.0, 1.0, 1.0, 1.0, 1.0, 1.0, 1.0, 1.0, 1.0, 1.0, 1.0, 1.0, 1.0, 1.0, 1.0, 1.0, 1.0, 1.0, 1.0, 1.0, 1.0, 1.0, 1.0, 0.8913, 1.0, 1.0, 1.0, 1.0, 1.0, 1.0, 1.0, 1.0, 1.0, 1.0, 1.0, 1.0, 1.0, 1.0, 1.0, 1.0, 1.0, 1.0, 1.0, 1.0, 1.0, 1.0, 1.0, 1.0, 1.0, 1.0, 1.0, 1.0, 1.0, 1.0, 1.0, 1.0, 1.0, 1.0, 1.0, 1.0, 1.0, 1.0, 1.0, 1.0, 1.0, 1.0, 1.0, 1.0, 1.0, 1.0, 1.0, 1.0, 1.0, 1.0, 1.0, 1.0, 1.0, 1.0, 1.0, 1.0, 1.0, 1.0, 1.0, 1.0, 1.0, 1.0, 1.0, 1.0, 1.0, 1.0, 1.0, 1.0]): _vg.add([_i], _w, 'REPLACE')
_m = ob_suzanne.modifiers.new('Armature', 'ARMATURE')
_m.object = ob_armature
ob_lamp.location = (4.076, 1.005, 5.904)
ob_lamp.rotation_euler = (0.6503, 0.05522, 1.866)
ob_lamp.lock_rotations_4d = False
ob_lamp.empty_display_type = 'ARROWS'
ob_lamp.color = (0.0, 0.0, 0.0, 0.0)
ob_lamp.lineart.crease_threshold = 0.0
ob_camera.location = (7.481, -6.508, 5.344)
ob_camera.rotation_euler = (1.109, 0.01082, 0.8149)
ob_camera.lock_rotations_4d = False
ob_camera.empty_display_type = 'ARROWS'
ob_camera.color = (0.0, 0.0, 0.0, 0.0)
ob_camera.display_type = 'WIRE'
ob_camera.lineart.crease_threshold = 0.0

# ---- collection membership
col_collection_1.objects.link(ob_armature)
col_collection_1.objects.link(ob_suzanne)
col_collection_1.objects.link(ob_lamp)
col_collection_1.objects.link(ob_camera)

# ---- scene / render settings (as saved in the file)
scene.camera = ob_camera
scene.frame_start = 1; scene.frame_end = 250; scene.frame_set(0)
scene.render.engine = 'BLENDER_EEVEE_NEXT'
scene.render.image_settings.compression = 90
scene.render.resolution_percentage = 50
scene.render.dither_intensity = 0.0
scene.cycles.use_denoising = False
scene.cycles.samples = 10
scene.cycles.sampling_pattern = 'TABULATED_SOBOL'
scene.cycles.light_sampling_threshold = 0.0
scene.cycles.use_adaptive_sampling = False
scene.cycles.use_light_tree = False
scene.cycles.blur_glossy = 0.0
scene.cycles.volume_bounces = 1
scene.cycles.pixel_filter_type = 'GAUSSIAN'
scene.cycles.sample_clamp_indirect = 0.0
scene.view_settings.view_transform = 'Standard'
bpy.context.view_layer.update()

